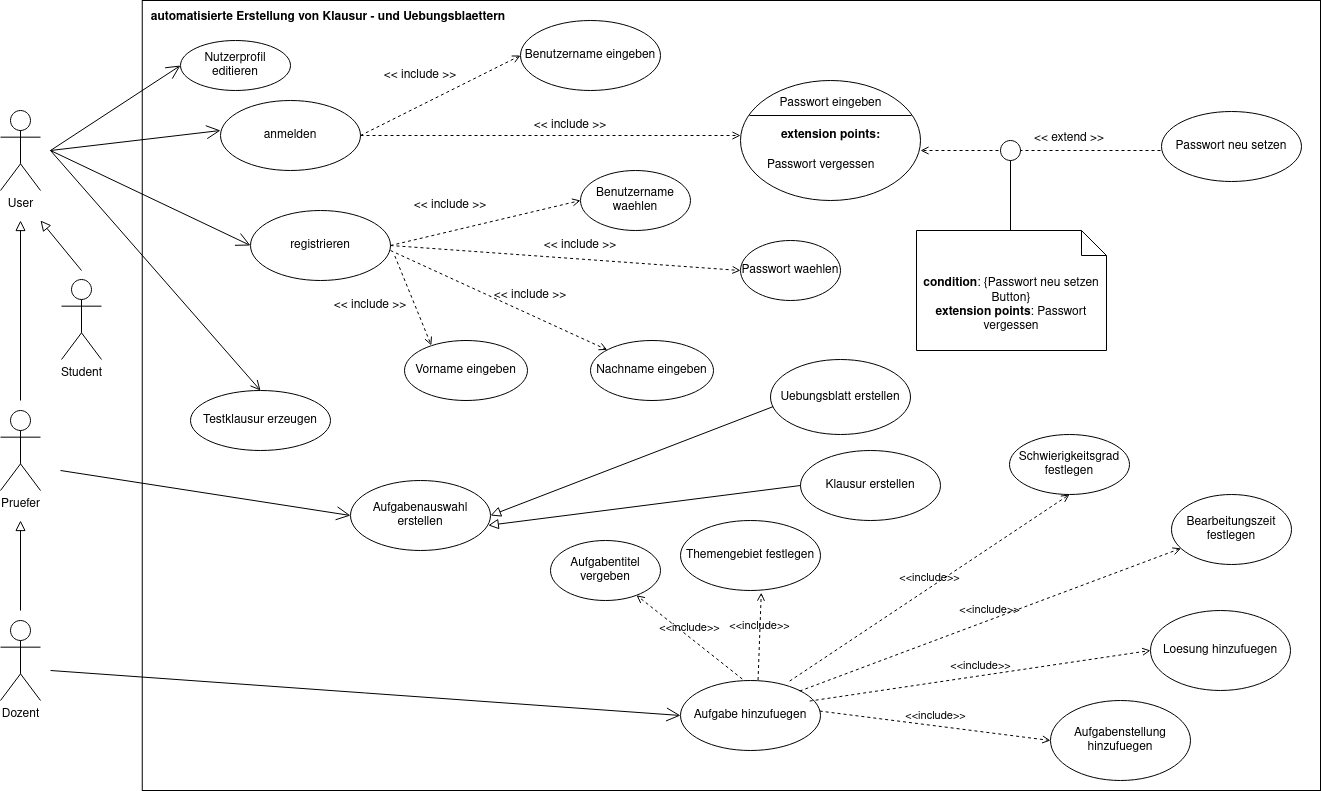

The diagram above was exported from draw.io. Its source (the exported page's mxGraphModel, read from the mxfile embedded in the PNG):
<mxGraphModel dx="914" dy="421" grid="1" gridSize="10" guides="1" tooltips="1" connect="1" arrows="1" fold="1" page="1" pageScale="1" pageWidth="827" pageHeight="1169" math="0" shadow="0">
  <root>
    <mxCell id="0" />
    <mxCell id="1" parent="0" />
    <mxCell id="B8-BmkW7TXFWgryfTFzG-61" value="" style="rounded=0;whiteSpace=wrap;html=1;" parent="1" vertex="1">
      <mxGeometry x="221.75" y="10" width="1178.25" height="790" as="geometry" />
    </mxCell>
    <mxCell id="B8-BmkW7TXFWgryfTFzG-1" value="User" style="shape=umlActor;verticalLabelPosition=bottom;verticalAlign=top;html=1;" parent="1" vertex="1">
      <mxGeometry x="80" y="120" width="40" height="80" as="geometry" />
    </mxCell>
    <mxCell id="B8-BmkW7TXFWgryfTFzG-3" value="Student" style="shape=umlActor;verticalLabelPosition=bottom;verticalAlign=top;html=1;" parent="1" vertex="1">
      <mxGeometry x="141" y="289" width="40" height="80" as="geometry" />
    </mxCell>
    <mxCell id="B8-BmkW7TXFWgryfTFzG-4" value="Pruefer" style="shape=umlActor;verticalLabelPosition=bottom;verticalAlign=top;html=1;" parent="1" vertex="1">
      <mxGeometry x="80" y="420" width="40" height="80" as="geometry" />
    </mxCell>
    <mxCell id="B8-BmkW7TXFWgryfTFzG-5" value="Dozent" style="shape=umlActor;verticalLabelPosition=bottom;verticalAlign=top;html=1;" parent="1" vertex="1">
      <mxGeometry x="80" y="630" width="40" height="80" as="geometry" />
    </mxCell>
    <mxCell id="B8-BmkW7TXFWgryfTFzG-6" value="anmelden" style="ellipse;whiteSpace=wrap;html=1;" parent="1" vertex="1">
      <mxGeometry x="300" y="110" width="140" height="70" as="geometry" />
    </mxCell>
    <mxCell id="B8-BmkW7TXFWgryfTFzG-7" value="registrieren" style="ellipse;whiteSpace=wrap;html=1;" parent="1" vertex="1">
      <mxGeometry x="330" y="220" width="140" height="70" as="geometry" />
    </mxCell>
    <mxCell id="B8-BmkW7TXFWgryfTFzG-8" value="Testklausur erzeugen" style="ellipse;whiteSpace=wrap;html=1;" parent="1" vertex="1">
      <mxGeometry x="270" y="400" width="140" height="60" as="geometry" />
    </mxCell>
    <mxCell id="B8-BmkW7TXFWgryfTFzG-9" value="Aufgabe hinzufuegen" style="ellipse;whiteSpace=wrap;html=1;" parent="1" vertex="1">
      <mxGeometry x="760" y="690" width="140" height="70" as="geometry" />
    </mxCell>
    <mxCell id="B8-BmkW7TXFWgryfTFzG-10" value="Aufgabenauswahl erstellen" style="ellipse;whiteSpace=wrap;html=1;" parent="1" vertex="1">
      <mxGeometry x="430" y="490" width="140" height="70" as="geometry" />
    </mxCell>
    <mxCell id="B8-BmkW7TXFWgryfTFzG-11" value="Uebungsblatt erstellen" style="ellipse;whiteSpace=wrap;html=1;" parent="1" vertex="1">
      <mxGeometry x="850" y="369" width="140" height="75" as="geometry" />
    </mxCell>
    <mxCell id="B8-BmkW7TXFWgryfTFzG-12" value="Klausur erstellen" style="ellipse;whiteSpace=wrap;html=1;" parent="1" vertex="1">
      <mxGeometry x="880" y="460" width="140" height="70" as="geometry" />
    </mxCell>
    <mxCell id="B8-BmkW7TXFWgryfTFzG-13" value="" style="endArrow=block;startArrow=none;endFill=0;startFill=0;endSize=8;html=1;verticalAlign=bottom;labelBackgroundColor=none;rounded=0;exitX=0.018;exitY=0.629;exitDx=0;exitDy=0;exitPerimeter=0;entryX=1;entryY=0.5;entryDx=0;entryDy=0;" parent="1" source="B8-BmkW7TXFWgryfTFzG-11" target="B8-BmkW7TXFWgryfTFzG-10" edge="1">
      <mxGeometry width="160" relative="1" as="geometry">
        <mxPoint x="330" y="530" as="sourcePoint" />
        <mxPoint x="490" y="530" as="targetPoint" />
      </mxGeometry>
    </mxCell>
    <mxCell id="B8-BmkW7TXFWgryfTFzG-14" value="" style="endArrow=block;startArrow=none;endFill=0;startFill=0;endSize=8;html=1;verticalAlign=bottom;labelBackgroundColor=none;rounded=0;entryX=0.984;entryY=0.641;entryDx=0;entryDy=0;exitX=0;exitY=0.5;exitDx=0;exitDy=0;entryPerimeter=0;" parent="1" source="B8-BmkW7TXFWgryfTFzG-12" target="B8-BmkW7TXFWgryfTFzG-10" edge="1">
      <mxGeometry width="160" relative="1" as="geometry">
        <mxPoint x="630" y="570" as="sourcePoint" />
        <mxPoint x="489.9999999999968" y="535" as="targetPoint" />
      </mxGeometry>
    </mxCell>
    <mxCell id="B8-BmkW7TXFWgryfTFzG-15" value="Benutzername eingeben" style="ellipse;whiteSpace=wrap;html=1;" parent="1" vertex="1">
      <mxGeometry x="600" y="30" width="140" height="70" as="geometry" />
    </mxCell>
    <mxCell id="B8-BmkW7TXFWgryfTFzG-17" value="" style="html=1;verticalAlign=bottom;labelBackgroundColor=none;endArrow=open;endFill=0;dashed=1;rounded=0;entryX=0;entryY=0.5;entryDx=0;entryDy=0;exitX=1;exitY=0.5;exitDx=0;exitDy=0;strokeWidth=1;" parent="1" source="B8-BmkW7TXFWgryfTFzG-6" target="B8-BmkW7TXFWgryfTFzG-15" edge="1">
      <mxGeometry width="160" relative="1" as="geometry">
        <mxPoint x="330" y="220" as="sourcePoint" />
        <mxPoint x="490" y="220" as="targetPoint" />
      </mxGeometry>
    </mxCell>
    <mxCell id="B8-BmkW7TXFWgryfTFzG-19" value="&amp;lt;&amp;lt; include &amp;gt;&amp;gt;" style="text;html=1;strokeColor=none;fillColor=none;align=center;verticalAlign=middle;whiteSpace=wrap;rounded=0;" parent="1" vertex="1">
      <mxGeometry x="460" y="70" width="80" height="30" as="geometry" />
    </mxCell>
    <mxCell id="B8-BmkW7TXFWgryfTFzG-21" value="" style="endArrow=block;startArrow=none;endFill=0;startFill=0;endSize=8;html=1;verticalAlign=bottom;labelBackgroundColor=none;rounded=0;" parent="1" edge="1">
      <mxGeometry width="160" relative="1" as="geometry">
        <mxPoint x="161" y="280" as="sourcePoint" />
        <mxPoint x="120" y="230" as="targetPoint" />
      </mxGeometry>
    </mxCell>
    <mxCell id="B8-BmkW7TXFWgryfTFzG-22" value="" style="endArrow=block;startArrow=none;endFill=0;startFill=0;endSize=8;html=1;verticalAlign=bottom;labelBackgroundColor=none;rounded=0;" parent="1" edge="1">
      <mxGeometry width="160" relative="1" as="geometry">
        <mxPoint x="100" y="410" as="sourcePoint" />
        <mxPoint x="100" y="230" as="targetPoint" />
      </mxGeometry>
    </mxCell>
    <mxCell id="B8-BmkW7TXFWgryfTFzG-23" value="" style="endArrow=block;startArrow=none;endFill=0;startFill=0;endSize=8;html=1;verticalAlign=bottom;labelBackgroundColor=none;rounded=0;" parent="1" edge="1">
      <mxGeometry width="160" relative="1" as="geometry">
        <mxPoint x="100" y="620" as="sourcePoint" />
        <mxPoint x="100" y="530" as="targetPoint" />
      </mxGeometry>
    </mxCell>
    <mxCell id="B8-BmkW7TXFWgryfTFzG-24" value="Benutzername waehlen" style="ellipse;whiteSpace=wrap;html=1;" parent="1" vertex="1">
      <mxGeometry x="660" y="180" width="110" height="60" as="geometry" />
    </mxCell>
    <mxCell id="B8-BmkW7TXFWgryfTFzG-25" value="Passwort waehlen" style="ellipse;whiteSpace=wrap;html=1;" parent="1" vertex="1">
      <mxGeometry x="820" y="250" width="100" height="60" as="geometry" />
    </mxCell>
    <mxCell id="B8-BmkW7TXFWgryfTFzG-26" value="Nachname eingeben" style="ellipse;whiteSpace=wrap;html=1;" parent="1" vertex="1">
      <mxGeometry x="670" y="350" width="123" height="60" as="geometry" />
    </mxCell>
    <mxCell id="B8-BmkW7TXFWgryfTFzG-27" value="Vorname eingeben" style="ellipse;whiteSpace=wrap;html=1;" parent="1" vertex="1">
      <mxGeometry x="484" y="350" width="123" height="60" as="geometry" />
    </mxCell>
    <mxCell id="B8-BmkW7TXFWgryfTFzG-20" value="&amp;lt;&amp;lt; include &amp;gt;&amp;gt;" style="text;html=1;strokeColor=none;fillColor=none;align=center;verticalAlign=middle;whiteSpace=wrap;rounded=0;" parent="1" vertex="1">
      <mxGeometry x="610" y="120" width="80" height="30" as="geometry" />
    </mxCell>
    <mxCell id="B8-BmkW7TXFWgryfTFzG-28" value="" style="html=1;verticalAlign=bottom;labelBackgroundColor=none;endArrow=open;endFill=0;dashed=1;rounded=0;strokeWidth=1;entryX=0;entryY=0.5;entryDx=0;entryDy=0;exitX=1;exitY=0.5;exitDx=0;exitDy=0;" parent="1" source="B8-BmkW7TXFWgryfTFzG-6" target="B8-BmkW7TXFWgryfTFzG-37" edge="1">
      <mxGeometry width="160" relative="1" as="geometry">
        <mxPoint x="440.00000000000136" y="144.9999999999999" as="sourcePoint" />
        <mxPoint x="648.5" y="144.9999999999999" as="targetPoint" />
      </mxGeometry>
    </mxCell>
    <mxCell id="B8-BmkW7TXFWgryfTFzG-34" value="" style="shape=ellipse;container=1;horizontal=1;horizontalStack=0;resizeParent=1;resizeParentMax=0;resizeLast=0;html=1;dashed=0;collapsible=0;" parent="1" vertex="1">
      <mxGeometry x="820" y="90" width="180" height="120" as="geometry" />
    </mxCell>
    <mxCell id="B8-BmkW7TXFWgryfTFzG-35" value="Passwort eingeben" style="html=1;strokeColor=none;fillColor=none;align=center;verticalAlign=middle;rotatable=0;" parent="B8-BmkW7TXFWgryfTFzG-34" vertex="1">
      <mxGeometry y="8" width="180" height="30" as="geometry" />
    </mxCell>
    <mxCell id="B8-BmkW7TXFWgryfTFzG-36" value="" style="line;strokeWidth=1;fillColor=none;rotatable=0;labelPosition=right;points=[];portConstraint=eastwest;dashed=0;resizeWidth=1;" parent="B8-BmkW7TXFWgryfTFzG-34" vertex="1">
      <mxGeometry x="9" y="30" width="162" height="10" as="geometry" />
    </mxCell>
    <mxCell id="B8-BmkW7TXFWgryfTFzG-37" value="&lt;b&gt;extension points:&lt;/b&gt;" style="text;html=1;align=center;verticalAlign=middle;rotatable=0;" parent="B8-BmkW7TXFWgryfTFzG-34" vertex="1">
      <mxGeometry y="40" width="180" height="30" as="geometry" />
    </mxCell>
    <mxCell id="B8-BmkW7TXFWgryfTFzG-38" value="Passwort vergessen" style="text;html=1;align=left;verticalAlign=middle;rotatable=0;spacingLeft=25;" parent="B8-BmkW7TXFWgryfTFzG-34" vertex="1">
      <mxGeometry y="70" width="180" height="30" as="geometry" />
    </mxCell>
    <mxCell id="B8-BmkW7TXFWgryfTFzG-39" value="" style="html=1;verticalAlign=bottom;labelBackgroundColor=none;endArrow=open;endFill=0;dashed=1;rounded=0;entryX=0;entryY=0.5;entryDx=0;entryDy=0;exitX=1;exitY=0.5;exitDx=0;exitDy=0;strokeWidth=1;" parent="1" source="B8-BmkW7TXFWgryfTFzG-7" target="B8-BmkW7TXFWgryfTFzG-24" edge="1">
      <mxGeometry width="160" relative="1" as="geometry">
        <mxPoint x="450.00000000000136" y="154.9999999999999" as="sourcePoint" />
        <mxPoint x="610" y="75" as="targetPoint" />
      </mxGeometry>
    </mxCell>
    <mxCell id="B8-BmkW7TXFWgryfTFzG-40" value="" style="html=1;verticalAlign=bottom;labelBackgroundColor=none;endArrow=open;endFill=0;dashed=1;rounded=0;entryX=0;entryY=0.5;entryDx=0;entryDy=0;exitX=1;exitY=0.5;exitDx=0;exitDy=0;strokeWidth=1;" parent="1" source="B8-BmkW7TXFWgryfTFzG-7" target="B8-BmkW7TXFWgryfTFzG-25" edge="1">
      <mxGeometry width="160" relative="1" as="geometry">
        <mxPoint x="480" y="265" as="sourcePoint" />
        <mxPoint x="670" y="220" as="targetPoint" />
      </mxGeometry>
    </mxCell>
    <mxCell id="B8-BmkW7TXFWgryfTFzG-41" value="" style="html=1;verticalAlign=bottom;labelBackgroundColor=none;endArrow=open;endFill=0;dashed=1;rounded=0;entryX=0.218;entryY=0.081;entryDx=0;entryDy=0;exitX=1.031;exitY=0.65;exitDx=0;exitDy=0;strokeWidth=1;exitPerimeter=0;entryPerimeter=0;" parent="1" source="B8-BmkW7TXFWgryfTFzG-7" target="B8-BmkW7TXFWgryfTFzG-27" edge="1">
      <mxGeometry width="160" relative="1" as="geometry">
        <mxPoint x="480" y="265" as="sourcePoint" />
        <mxPoint x="830" y="290" as="targetPoint" />
      </mxGeometry>
    </mxCell>
    <mxCell id="B8-BmkW7TXFWgryfTFzG-42" value="" style="html=1;verticalAlign=bottom;labelBackgroundColor=none;endArrow=open;endFill=0;dashed=1;rounded=0;strokeWidth=1;" parent="1" target="B8-BmkW7TXFWgryfTFzG-26" edge="1">
      <mxGeometry width="160" relative="1" as="geometry">
        <mxPoint x="470" y="260" as="sourcePoint" />
        <mxPoint x="830" y="290" as="targetPoint" />
      </mxGeometry>
    </mxCell>
    <mxCell id="B8-BmkW7TXFWgryfTFzG-43" value="&amp;lt;&amp;lt; include &amp;gt;&amp;gt;" style="text;html=1;strokeColor=none;fillColor=none;align=center;verticalAlign=middle;whiteSpace=wrap;rounded=0;" parent="1" vertex="1">
      <mxGeometry x="490" y="200" width="80" height="30" as="geometry" />
    </mxCell>
    <mxCell id="B8-BmkW7TXFWgryfTFzG-44" value="&amp;lt;&amp;lt; include &amp;gt;&amp;gt;" style="text;html=1;strokeColor=none;fillColor=none;align=center;verticalAlign=middle;whiteSpace=wrap;rounded=0;" parent="1" vertex="1">
      <mxGeometry x="620" y="240" width="80" height="30" as="geometry" />
    </mxCell>
    <mxCell id="B8-BmkW7TXFWgryfTFzG-45" value="&amp;lt;&amp;lt; include &amp;gt;&amp;gt;" style="text;html=1;strokeColor=none;fillColor=none;align=center;verticalAlign=middle;whiteSpace=wrap;rounded=0;" parent="1" vertex="1">
      <mxGeometry x="570" y="290" width="80" height="30" as="geometry" />
    </mxCell>
    <mxCell id="B8-BmkW7TXFWgryfTFzG-46" value="&amp;lt;&amp;lt; include &amp;gt;&amp;gt;" style="text;html=1;strokeColor=none;fillColor=none;align=center;verticalAlign=middle;whiteSpace=wrap;rounded=0;" parent="1" vertex="1">
      <mxGeometry x="410" y="300" width="80" height="30" as="geometry" />
    </mxCell>
    <mxCell id="B8-BmkW7TXFWgryfTFzG-47" value="" style="html=1;verticalAlign=bottom;labelBackgroundColor=none;endArrow=open;endFill=0;dashed=1;rounded=0;strokeWidth=1;entryX=1;entryY=1;entryDx=0;entryDy=0;" parent="1" target="B8-BmkW7TXFWgryfTFzG-37" edge="1">
      <mxGeometry width="160" relative="1" as="geometry">
        <mxPoint x="1240" y="160" as="sourcePoint" />
        <mxPoint x="1220" y="180" as="targetPoint" />
      </mxGeometry>
    </mxCell>
    <mxCell id="B8-BmkW7TXFWgryfTFzG-48" value="Passwort neu setzen" style="ellipse;whiteSpace=wrap;html=1;" parent="1" vertex="1">
      <mxGeometry x="1241" y="121" width="140" height="70" as="geometry" />
    </mxCell>
    <mxCell id="B8-BmkW7TXFWgryfTFzG-49" value="&amp;lt;&amp;lt; extend &amp;gt;&amp;gt;" style="text;html=1;strokeColor=none;fillColor=none;align=center;verticalAlign=middle;whiteSpace=wrap;rounded=0;" parent="1" vertex="1">
      <mxGeometry x="1109" y="133" width="80" height="30" as="geometry" />
    </mxCell>
    <mxCell id="B8-BmkW7TXFWgryfTFzG-50" value="&lt;div&gt;&lt;b&gt;&lt;br&gt;&lt;/b&gt;&lt;/div&gt;&lt;div&gt;&lt;b&gt;condition&lt;/b&gt;: {Passwort neu setzen Button}&lt;/div&gt;&lt;b&gt;extension points&lt;/b&gt;: Passwort vergessen" style="shape=note2;boundedLbl=1;whiteSpace=wrap;html=1;size=25;verticalAlign=top;align=center;" parent="1" vertex="1">
      <mxGeometry x="996" y="240" width="190" height="120" as="geometry" />
    </mxCell>
    <mxCell id="B8-BmkW7TXFWgryfTFzG-51" value="" style="endArrow=open;startArrow=none;endFill=0;startFill=0;endSize=8;html=1;verticalAlign=bottom;labelBackgroundColor=none;strokeWidth=1;rounded=0;entryX=0.5;entryY=0;entryDx=0;entryDy=0;" parent="1" target="B8-BmkW7TXFWgryfTFzG-8" edge="1">
      <mxGeometry width="160" relative="1" as="geometry">
        <mxPoint x="130" y="160" as="sourcePoint" />
        <mxPoint x="630" y="360" as="targetPoint" />
      </mxGeometry>
    </mxCell>
    <mxCell id="B8-BmkW7TXFWgryfTFzG-53" value="" style="endArrow=open;endFill=1;endSize=12;html=1;rounded=0;strokeWidth=1;" parent="1" edge="1">
      <mxGeometry width="160" relative="1" as="geometry">
        <mxPoint x="130" y="160" as="sourcePoint" />
        <mxPoint x="300" y="140" as="targetPoint" />
      </mxGeometry>
    </mxCell>
    <mxCell id="B8-BmkW7TXFWgryfTFzG-54" value="" style="endArrow=open;endFill=1;endSize=12;html=1;rounded=0;strokeWidth=1;entryX=0;entryY=0.5;entryDx=0;entryDy=0;" parent="1" target="B8-BmkW7TXFWgryfTFzG-7" edge="1">
      <mxGeometry width="160" relative="1" as="geometry">
        <mxPoint x="130" y="160" as="sourcePoint" />
        <mxPoint x="310" y="150" as="targetPoint" />
      </mxGeometry>
    </mxCell>
    <mxCell id="B8-BmkW7TXFWgryfTFzG-55" value="" style="ellipse;html=1;" parent="1" vertex="1">
      <mxGeometry x="1080" y="150" width="20" height="20" as="geometry" />
    </mxCell>
    <mxCell id="B8-BmkW7TXFWgryfTFzG-56" value="" style="endArrow=none;html=1;rounded=0;align=center;verticalAlign=top;endFill=0;labelBackgroundColor=none;endSize=6;strokeWidth=1;" parent="1" edge="1">
      <mxGeometry relative="1" as="geometry">
        <mxPoint x="1090" y="240" as="targetPoint" />
        <mxPoint x="1090" y="170" as="sourcePoint" />
      </mxGeometry>
    </mxCell>
    <mxCell id="B8-BmkW7TXFWgryfTFzG-58" value="" style="endArrow=open;endFill=1;endSize=12;html=1;rounded=0;strokeWidth=1;entryX=0;entryY=0.5;entryDx=0;entryDy=0;" parent="1" target="B8-BmkW7TXFWgryfTFzG-10" edge="1">
      <mxGeometry width="160" relative="1" as="geometry">
        <mxPoint x="140" y="480" as="sourcePoint" />
        <mxPoint x="490" y="570" as="targetPoint" />
      </mxGeometry>
    </mxCell>
    <mxCell id="B8-BmkW7TXFWgryfTFzG-59" value="" style="endArrow=open;endFill=1;endSize=12;html=1;rounded=0;strokeWidth=1;entryX=0;entryY=0.5;entryDx=0;entryDy=0;" parent="1" target="B8-BmkW7TXFWgryfTFzG-9" edge="1">
      <mxGeometry width="160" relative="1" as="geometry">
        <mxPoint x="130" y="680" as="sourcePoint" />
        <mxPoint x="330" y="680" as="targetPoint" />
      </mxGeometry>
    </mxCell>
    <mxCell id="B8-BmkW7TXFWgryfTFzG-64" value="automatisierte Erstellung von Klausur - und Uebungsblaettern" style="text;align=center;fontStyle=1;verticalAlign=middle;spacingLeft=3;spacingRight=3;strokeColor=none;rotatable=0;points=[[0,0.5],[1,0.5]];portConstraint=eastwest;" parent="1" vertex="1">
      <mxGeometry x="223" y="12" width="370" height="26" as="geometry" />
    </mxCell>
    <mxCell id="DeSUIZ1E8ttJPSA-Wxvj-1" value="Themengebiet festlegen" style="ellipse;whiteSpace=wrap;html=1;" vertex="1" parent="1">
      <mxGeometry x="760" y="530" width="140" height="70" as="geometry" />
    </mxCell>
    <mxCell id="DeSUIZ1E8ttJPSA-Wxvj-2" value="Schwierigkeitsgrad festlegen" style="ellipse;whiteSpace=wrap;html=1;" vertex="1" parent="1">
      <mxGeometry x="1089" y="444" width="120" height="60" as="geometry" />
    </mxCell>
    <mxCell id="DeSUIZ1E8ttJPSA-Wxvj-3" value="Aufgabentitel vergeben" style="ellipse;whiteSpace=wrap;html=1;" vertex="1" parent="1">
      <mxGeometry x="630" y="550" width="110" height="60" as="geometry" />
    </mxCell>
    <mxCell id="DeSUIZ1E8ttJPSA-Wxvj-4" value="Bearbeitungszeit festlegen" style="ellipse;whiteSpace=wrap;html=1;" vertex="1" parent="1">
      <mxGeometry x="1251" y="504" width="120" height="70" as="geometry" />
    </mxCell>
    <mxCell id="DeSUIZ1E8ttJPSA-Wxvj-5" value="Aufgabenstellung hinzufuegen" style="ellipse;whiteSpace=wrap;html=1;" vertex="1" parent="1">
      <mxGeometry x="1130" y="710" width="140" height="80" as="geometry" />
    </mxCell>
    <mxCell id="DeSUIZ1E8ttJPSA-Wxvj-6" value="Loesung hinzufuegen" style="ellipse;whiteSpace=wrap;html=1;" vertex="1" parent="1">
      <mxGeometry x="1230" y="620" width="140" height="80" as="geometry" />
    </mxCell>
    <mxCell id="DeSUIZ1E8ttJPSA-Wxvj-7" value="&amp;lt;&amp;lt;include&amp;gt;&amp;gt;" style="html=1;verticalAlign=bottom;labelBackgroundColor=none;endArrow=open;endFill=0;dashed=1;rounded=0;exitX=0.441;exitY=-0.022;exitDx=0;exitDy=0;exitPerimeter=0;" edge="1" parent="1" source="B8-BmkW7TXFWgryfTFzG-9" target="DeSUIZ1E8ttJPSA-Wxvj-3">
      <mxGeometry width="160" relative="1" as="geometry">
        <mxPoint x="840" y="650" as="sourcePoint" />
        <mxPoint x="1000" y="650" as="targetPoint" />
      </mxGeometry>
    </mxCell>
    <mxCell id="DeSUIZ1E8ttJPSA-Wxvj-8" value="&amp;lt;&amp;lt;include&amp;gt;&amp;gt;" style="html=1;verticalAlign=bottom;labelBackgroundColor=none;endArrow=open;endFill=0;dashed=1;rounded=0;exitX=0.554;exitY=-0.007;exitDx=0;exitDy=0;exitPerimeter=0;entryX=0.577;entryY=1.031;entryDx=0;entryDy=0;entryPerimeter=0;" edge="1" parent="1" source="B8-BmkW7TXFWgryfTFzG-9" target="DeSUIZ1E8ttJPSA-Wxvj-1">
      <mxGeometry width="160" relative="1" as="geometry">
        <mxPoint x="831.74" y="698.46" as="sourcePoint" />
        <mxPoint x="726.024557221524" y="614.7715456885035" as="targetPoint" />
      </mxGeometry>
    </mxCell>
    <mxCell id="DeSUIZ1E8ttJPSA-Wxvj-10" value="&amp;lt;&amp;lt;include&amp;gt;&amp;gt;" style="html=1;verticalAlign=bottom;labelBackgroundColor=none;endArrow=open;endFill=0;dashed=1;rounded=0;exitX=0.78;exitY=0.008;exitDx=0;exitDy=0;exitPerimeter=0;entryX=0.5;entryY=1;entryDx=0;entryDy=0;" edge="1" parent="1" source="B8-BmkW7TXFWgryfTFzG-9" target="DeSUIZ1E8ttJPSA-Wxvj-2">
      <mxGeometry width="160" relative="1" as="geometry">
        <mxPoint x="847.56" y="699.51" as="sourcePoint" />
        <mxPoint x="859.1800000000001" y="613.22" as="targetPoint" />
      </mxGeometry>
    </mxCell>
    <mxCell id="DeSUIZ1E8ttJPSA-Wxvj-11" value="&amp;lt;&amp;lt;include&amp;gt;&amp;gt;" style="html=1;verticalAlign=bottom;labelBackgroundColor=none;endArrow=open;endFill=0;dashed=1;rounded=0;exitX=0.78;exitY=0.008;exitDx=0;exitDy=0;exitPerimeter=0;" edge="1" parent="1" target="DeSUIZ1E8ttJPSA-Wxvj-4">
      <mxGeometry width="160" relative="1" as="geometry">
        <mxPoint x="879.2" y="700.56" as="sourcePoint" />
        <mxPoint x="1050" y="600" as="targetPoint" />
      </mxGeometry>
    </mxCell>
    <mxCell id="DeSUIZ1E8ttJPSA-Wxvj-13" value="&amp;lt;&amp;lt;include&amp;gt;&amp;gt;" style="html=1;verticalAlign=bottom;labelBackgroundColor=none;endArrow=open;endFill=0;dashed=1;rounded=0;exitX=0.78;exitY=0.008;exitDx=0;exitDy=0;exitPerimeter=0;entryX=0;entryY=0.5;entryDx=0;entryDy=0;" edge="1" parent="1" target="DeSUIZ1E8ttJPSA-Wxvj-6">
      <mxGeometry width="160" relative="1" as="geometry">
        <mxPoint x="889.2" y="710.56" as="sourcePoint" />
        <mxPoint x="1178.0644656304657" y="612.5262329606168" as="targetPoint" />
      </mxGeometry>
    </mxCell>
    <mxCell id="DeSUIZ1E8ttJPSA-Wxvj-15" value="&amp;lt;&amp;lt;include&amp;gt;&amp;gt;" style="html=1;verticalAlign=bottom;labelBackgroundColor=none;endArrow=open;endFill=0;dashed=1;rounded=0;exitX=0.78;exitY=0.008;exitDx=0;exitDy=0;exitPerimeter=0;entryX=0;entryY=0.5;entryDx=0;entryDy=0;" edge="1" parent="1" target="DeSUIZ1E8ttJPSA-Wxvj-5">
      <mxGeometry width="160" relative="1" as="geometry">
        <mxPoint x="899.2" y="720.56" as="sourcePoint" />
        <mxPoint x="1185.0000000000005" y="689.9999999999998" as="targetPoint" />
      </mxGeometry>
    </mxCell>
    <mxCell id="DeSUIZ1E8ttJPSA-Wxvj-16" value="Nutzerprofil editieren" style="ellipse;whiteSpace=wrap;html=1;" vertex="1" parent="1">
      <mxGeometry x="260" y="50" width="110" height="50" as="geometry" />
    </mxCell>
    <mxCell id="DeSUIZ1E8ttJPSA-Wxvj-17" value="" style="endArrow=open;endFill=1;endSize=12;html=1;rounded=0;strokeWidth=1;entryX=0;entryY=0.5;entryDx=0;entryDy=0;" edge="1" parent="1" target="DeSUIZ1E8ttJPSA-Wxvj-16">
      <mxGeometry width="160" relative="1" as="geometry">
        <mxPoint x="130" y="160" as="sourcePoint" />
        <mxPoint x="310" y="150" as="targetPoint" />
      </mxGeometry>
    </mxCell>
  </root>
</mxGraphModel>